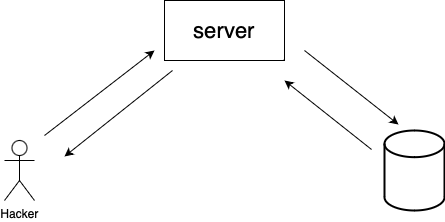

The diagram above was exported from draw.io. Its source (the exported page's mxGraphModel, read from the mxfile embedded in the PNG):
<mxGraphModel dx="867" dy="603" grid="1" gridSize="10" guides="1" tooltips="1" connect="1" arrows="1" fold="1" page="1" pageScale="1" pageWidth="827" pageHeight="1169" background="none" math="0" shadow="0">
  <root>
    <mxCell id="0" />
    <mxCell id="1" parent="0" />
    <mxCell id="Hxji3NRoGBzG7eFB-FLR-1" value="Hacker" style="shape=umlActor;verticalLabelPosition=bottom;verticalAlign=top;html=1;outlineConnect=0;" vertex="1" parent="1">
      <mxGeometry x="150" y="300" width="30" height="60" as="geometry" />
    </mxCell>
    <mxCell id="Hxji3NRoGBzG7eFB-FLR-3" value="" style="strokeWidth=2;html=1;shape=mxgraph.flowchart.database;whiteSpace=wrap;" vertex="1" parent="1">
      <mxGeometry x="530" y="290" width="60" height="80" as="geometry" />
    </mxCell>
    <mxCell id="Hxji3NRoGBzG7eFB-FLR-4" value="&lt;font style=&quot;font-size: 22px;&quot;&gt;server&lt;/font&gt;" style="rounded=0;whiteSpace=wrap;html=1;" vertex="1" parent="1">
      <mxGeometry x="310" y="160" width="120" height="60" as="geometry" />
    </mxCell>
    <mxCell id="Hxji3NRoGBzG7eFB-FLR-5" value="" style="endArrow=classic;html=1;rounded=0;entryX=0;entryY=0.75;entryDx=0;entryDy=0;" edge="1" parent="1">
      <mxGeometry width="50" height="50" relative="1" as="geometry">
        <mxPoint x="190" y="295" as="sourcePoint" />
        <mxPoint x="300" y="210" as="targetPoint" />
      </mxGeometry>
    </mxCell>
    <mxCell id="Hxji3NRoGBzG7eFB-FLR-6" value="" style="endArrow=classic;html=1;rounded=0;exitX=1;exitY=0.75;exitDx=0;exitDy=0;entryX=0.4;entryY=-0.012;entryDx=0;entryDy=0;entryPerimeter=0;" edge="1" parent="1">
      <mxGeometry width="50" height="50" relative="1" as="geometry">
        <mxPoint x="450" y="210" as="sourcePoint" />
        <mxPoint x="544" y="284.03999999999996" as="targetPoint" />
      </mxGeometry>
    </mxCell>
    <mxCell id="Hxji3NRoGBzG7eFB-FLR-7" value="" style="endArrow=classic;html=1;rounded=0;entryX=0.858;entryY=1.05;entryDx=0;entryDy=0;entryPerimeter=0;exitX=0;exitY=0.15;exitDx=0;exitDy=0;exitPerimeter=0;" edge="1" parent="1">
      <mxGeometry width="50" height="50" relative="1" as="geometry">
        <mxPoint x="517.04" y="309" as="sourcePoint" />
        <mxPoint x="430.00000000000006" y="240" as="targetPoint" />
      </mxGeometry>
    </mxCell>
    <mxCell id="Hxji3NRoGBzG7eFB-FLR-8" value="" style="endArrow=classic;html=1;rounded=0;exitX=0.15;exitY=1.067;exitDx=0;exitDy=0;exitPerimeter=0;" edge="1" parent="1">
      <mxGeometry width="50" height="50" relative="1" as="geometry">
        <mxPoint x="318" y="229.99999999999997" as="sourcePoint" />
        <mxPoint x="210" y="315.98" as="targetPoint" />
      </mxGeometry>
    </mxCell>
  </root>
</mxGraphModel>